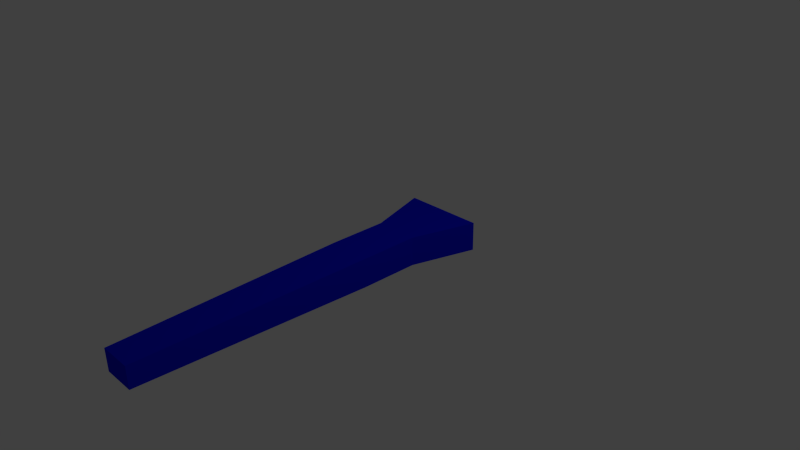 # Source: shotplayer2.blend  (saved by Blender 2.71.0; exported with 4.5.12 LTS)
import bpy
from mathutils import Matrix  # noqa: F401  (used for matrix-valued properties, if any)

bpy.ops.wm.read_factory_settings(use_empty=True)
scene = bpy.context.scene
scene.name = 'Scene'

# ---- collections
col_collection_1 = bpy.data.collections.new('Collection 1'); scene.collection.children.link(col_collection_1)

# ---- materials (node trees are filled in below, after node groups)
mat_glow = bpy.data.materials.new('Glow')
mat_glow.alpha_threshold = 0.0
mat_glow.use_transparent_shadow = False
mat_glow.diffuse_color = (0.003766, 0.007409, 0.8, 1.0)
mat_glow.specular_color = (0.00543, 0.009346, 0.5815)
mat_glow.roughness = 0.5
mat_glow.specular_intensity = 0.5625
mat_glow.line_color = (0.0, 0.0, 0.0, 1.0)

# ---- material node trees

# ---- world
world_world = bpy.data.worlds.new('World'); scene.world = world_world
world_world.color = (0.05088, 0.05088, 0.05088)
world_world.use_sun_shadow = False
world_world.sun_shadow_jitter_overblur = 0.0
world_world.cycles.sampling_method = 'MANUAL'
world_world.cycles.sample_map_resolution = 256

# ---- cameras
cam_camera = bpy.data.cameras.new('Camera')
cam_camera.clip_end = 100.0
cam_camera.lens = 35.0
cam_camera.sensor_width = 32.0
cam_camera.sensor_height = 18.0
cam_camera.ortho_scale = 7.314
cam_camera.dof.focus_distance = 0.0
cam_camera.dof.aperture_fstop = 128.0

# ---- lights
light_lamp = bpy.data.lights.new('Lamp', 'POINT')
light_lamp.transmission_factor = 0.0
light_lamp.cutoff_distance = 30.0
light_lamp.energy = 100.0
light_lamp.shadow_buffer_clip_start = 1.001
light_lamp.shadow_soft_size = 0.1
light_lamp.shadow_maximum_resolution = 0.006
light_lamp.use_absolute_resolution = True
light_lamp.cycles.use_multiple_importance_sampling = False

# ---- meshes
me_cube = bpy.data.meshes.new('Cube')
me_cube.from_pydata([(0.3, 0.4, -0.2), (0.3, -0.4, -0.2), (-0.3, -0.4, -0.2), (-0.3, 0.4, -0.2), (0.3, 0.4, 0.2), (0.3, -0.4, 0.2), (-0.3, -0.4, 0.2), (-0.3, 0.4, 0.2), (0.225, -3.573, -0.15), (-0.225, -3.573, -0.15), (0.225, -3.573, 0.15), (-0.225, -3.573, 0.15), (0.5625, 1.277, -0.2), (-0.5625, 1.277, -0.2), (0.5625, 1.277, 0.2), (-0.5625, 1.277, 0.2)], [], [(0, 1, 2, 3), (4, 7, 6, 5), (0, 4, 5, 1), (5, 6, 11, 10), (2, 6, 7, 3), (7, 4, 14, 15), (8, 10, 11, 9), (6, 2, 9, 11), (1, 5, 10, 8), (2, 1, 8, 9), (14, 12, 13, 15), (3, 7, 15, 13), (4, 0, 12, 14), (0, 3, 13, 12)])
me_cube.materials.append(mat_glow)
me_cube.use_remesh_preserve_volume = False
me_cube.use_remesh_preserve_attributes = False
me_cube.use_mirror_vertex_groups = False
me_cube.update()

# ---- objects
ob_cube = bpy.data.objects.new('Cube', me_cube)
ob_lamp = bpy.data.objects.new('Lamp', light_lamp)
ob_camera = bpy.data.objects.new('Camera', cam_camera)

# ---- transforms, parenting, visibility, modifiers, constraints
ob_cube.location = (0.0, 0.0, 0.0)
ob_cube.lock_rotations_4d = False
ob_cube.empty_display_type = 'ARROWS'
ob_cube.lineart.crease_threshold = 0.0
ob_lamp.location = (4.076, 1.005, 5.904)
ob_lamp.rotation_euler = (0.6503, 0.05522, 1.866)
ob_lamp.lock_rotations_4d = False
ob_lamp.empty_display_type = 'ARROWS'
ob_lamp.color = (0.0, 0.0, 0.0, 0.0)
ob_lamp.lineart.crease_threshold = 0.0
ob_camera.location = (7.481, -6.508, 5.344)
ob_camera.rotation_euler = (1.109, 0.01082, 0.8149)
ob_camera.lock_rotations_4d = False
ob_camera.empty_display_type = 'ARROWS'
ob_camera.color = (0.0, 0.0, 0.0, 0.0)
ob_camera.display_type = 'WIRE'
ob_camera.lineart.crease_threshold = 0.0

# ---- collection membership
col_collection_1.objects.link(ob_cube)
col_collection_1.objects.link(ob_lamp)
col_collection_1.objects.link(ob_camera)

# ---- scene / render settings (as saved in the file)
scene.camera = ob_camera
scene.frame_start = 1; scene.frame_end = 250; scene.frame_set(1)
scene.render.engine = 'BLENDER_EEVEE_NEXT'
scene.render.resolution_percentage = 50
scene.render.dither_intensity = 0.0
scene.cycles.use_denoising = False
scene.cycles.samples = 10
scene.cycles.sampling_pattern = 'TABULATED_SOBOL'
scene.cycles.light_sampling_threshold = 0.0
scene.cycles.use_adaptive_sampling = False
scene.cycles.use_light_tree = False
scene.cycles.blur_glossy = 0.0
scene.cycles.volume_bounces = 1
scene.cycles.pixel_filter_type = 'GAUSSIAN'
scene.cycles.sample_clamp_indirect = 0.0
scene.view_settings.view_transform = 'Standard'
bpy.context.view_layer.update()

